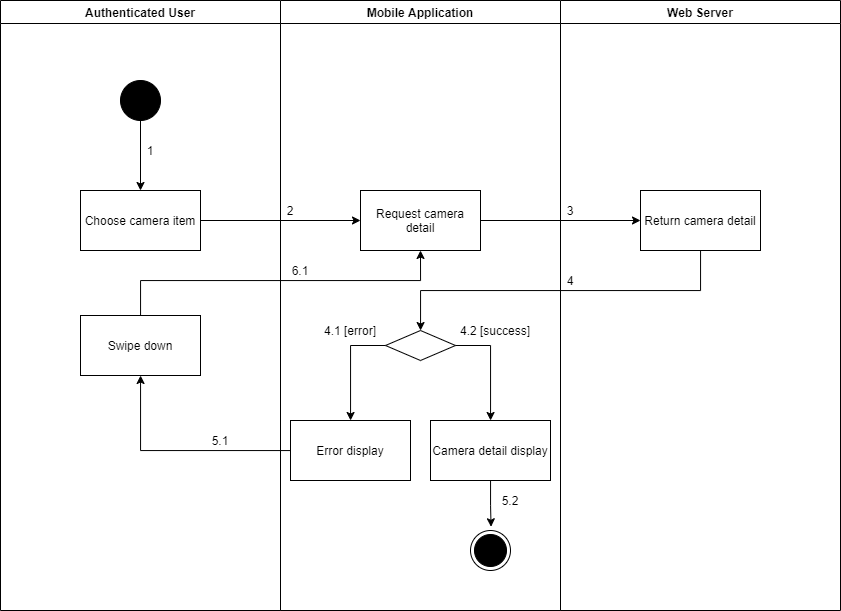

The diagram above was exported from draw.io. Its source (the exported page's mxGraphModel, read from the mxfile embedded in the PNG):
<mxGraphModel dx="1021" dy="-1027" grid="1" gridSize="10" guides="1" tooltips="1" connect="1" arrows="1" fold="1" page="1" pageScale="1" pageWidth="1169" pageHeight="1654" math="0" shadow="0">
  <root>
    <mxCell id="hyaLnm7Hv73ILdZofmLe-0" />
    <mxCell id="hyaLnm7Hv73ILdZofmLe-1" parent="hyaLnm7Hv73ILdZofmLe-0" />
    <mxCell id="6YPLVuCZXydCTthr7Trt-0" value="Authenticated User" style="swimlane;startSize=23;" parent="hyaLnm7Hv73ILdZofmLe-1" vertex="1">
      <mxGeometry x="120" y="2030" width="280" height="610" as="geometry" />
    </mxCell>
    <mxCell id="6YPLVuCZXydCTthr7Trt-1" value="" style="verticalLabelPosition=bottom;verticalAlign=top;html=1;shape=mxgraph.flowchart.on-page_reference;fillColor=#000000;" parent="6YPLVuCZXydCTthr7Trt-0" vertex="1">
      <mxGeometry x="120" y="80" width="40" height="40" as="geometry" />
    </mxCell>
    <mxCell id="6YPLVuCZXydCTthr7Trt-2" value="1" style="text;html=1;strokeColor=none;fillColor=none;align=center;verticalAlign=middle;whiteSpace=wrap;rounded=0;" parent="6YPLVuCZXydCTthr7Trt-0" vertex="1">
      <mxGeometry x="140" y="140" width="20" height="20" as="geometry" />
    </mxCell>
    <mxCell id="6YPLVuCZXydCTthr7Trt-3" value="Swipe down" style="whiteSpace=wrap;html=1;fillColor=#FFFFFF;" parent="6YPLVuCZXydCTthr7Trt-0" vertex="1">
      <mxGeometry x="80" y="315" width="120" height="60" as="geometry" />
    </mxCell>
    <mxCell id="6YPLVuCZXydCTthr7Trt-4" value="Mobile Application" style="swimlane;" parent="hyaLnm7Hv73ILdZofmLe-1" vertex="1">
      <mxGeometry x="400" y="2030" width="280" height="610" as="geometry" />
    </mxCell>
    <mxCell id="6YPLVuCZXydCTthr7Trt-5" value="" style="ellipse;html=1;shape=endState;fillColor=#000000;strokeColor=#000000;align=center;" parent="6YPLVuCZXydCTthr7Trt-4" vertex="1">
      <mxGeometry x="190" y="530" width="40" height="40" as="geometry" />
    </mxCell>
    <mxCell id="6YPLVuCZXydCTthr7Trt-6" value="Request camera detail" style="whiteSpace=wrap;html=1;verticalAlign=middle;fillColor=#FFFFFF;align=center;" parent="6YPLVuCZXydCTthr7Trt-4" vertex="1">
      <mxGeometry x="80" y="190" width="120" height="60" as="geometry" />
    </mxCell>
    <mxCell id="6YPLVuCZXydCTthr7Trt-7" value="" style="rhombus;whiteSpace=wrap;html=1;fillColor=#FFFFFF;" parent="6YPLVuCZXydCTthr7Trt-4" vertex="1">
      <mxGeometry x="105" y="330" width="70" height="30" as="geometry" />
    </mxCell>
    <mxCell id="6YPLVuCZXydCTthr7Trt-8" value="Error display" style="whiteSpace=wrap;html=1;fillColor=#FFFFFF;" parent="6YPLVuCZXydCTthr7Trt-4" vertex="1">
      <mxGeometry x="10" y="420" width="120" height="60" as="geometry" />
    </mxCell>
    <mxCell id="6YPLVuCZXydCTthr7Trt-9" value="" style="edgeStyle=orthogonalEdgeStyle;rounded=0;orthogonalLoop=1;jettySize=auto;html=1;" parent="6YPLVuCZXydCTthr7Trt-4" source="6YPLVuCZXydCTthr7Trt-7" target="6YPLVuCZXydCTthr7Trt-8" edge="1">
      <mxGeometry relative="1" as="geometry">
        <Array as="points">
          <mxPoint x="70" y="345" />
        </Array>
      </mxGeometry>
    </mxCell>
    <mxCell id="6YPLVuCZXydCTthr7Trt-10" style="edgeStyle=orthogonalEdgeStyle;rounded=0;orthogonalLoop=1;jettySize=auto;html=1;entryX=0.514;entryY=-0.093;entryDx=0;entryDy=0;entryPerimeter=0;" parent="6YPLVuCZXydCTthr7Trt-4" source="6YPLVuCZXydCTthr7Trt-11" target="6YPLVuCZXydCTthr7Trt-5" edge="1">
      <mxGeometry relative="1" as="geometry" />
    </mxCell>
    <mxCell id="6YPLVuCZXydCTthr7Trt-11" value="Camera detail display" style="whiteSpace=wrap;html=1;fillColor=#FFFFFF;" parent="6YPLVuCZXydCTthr7Trt-4" vertex="1">
      <mxGeometry x="150" y="420" width="120" height="60" as="geometry" />
    </mxCell>
    <mxCell id="6YPLVuCZXydCTthr7Trt-12" value="" style="edgeStyle=orthogonalEdgeStyle;rounded=0;orthogonalLoop=1;jettySize=auto;html=1;" parent="6YPLVuCZXydCTthr7Trt-4" source="6YPLVuCZXydCTthr7Trt-7" target="6YPLVuCZXydCTthr7Trt-11" edge="1">
      <mxGeometry relative="1" as="geometry">
        <Array as="points">
          <mxPoint x="210" y="345" />
        </Array>
      </mxGeometry>
    </mxCell>
    <mxCell id="6YPLVuCZXydCTthr7Trt-13" value="2" style="text;html=1;strokeColor=none;fillColor=none;align=center;verticalAlign=middle;whiteSpace=wrap;rounded=0;" parent="6YPLVuCZXydCTthr7Trt-4" vertex="1">
      <mxGeometry y="200" width="20" height="20" as="geometry" />
    </mxCell>
    <mxCell id="6YPLVuCZXydCTthr7Trt-14" value="6.1" style="text;html=1;strokeColor=none;fillColor=none;align=center;verticalAlign=middle;whiteSpace=wrap;rounded=0;" parent="6YPLVuCZXydCTthr7Trt-4" vertex="1">
      <mxGeometry x="10" y="260" width="20" height="20" as="geometry" />
    </mxCell>
    <mxCell id="6YPLVuCZXydCTthr7Trt-15" value="5.2" style="text;html=1;strokeColor=none;fillColor=none;align=center;verticalAlign=middle;whiteSpace=wrap;rounded=0;" parent="6YPLVuCZXydCTthr7Trt-4" vertex="1">
      <mxGeometry x="220" y="490" width="20" height="20" as="geometry" />
    </mxCell>
    <mxCell id="6YPLVuCZXydCTthr7Trt-16" value="4.1 [error]" style="text;html=1;strokeColor=none;fillColor=none;align=center;verticalAlign=middle;whiteSpace=wrap;rounded=0;" parent="6YPLVuCZXydCTthr7Trt-4" vertex="1">
      <mxGeometry x="30" y="320" width="80" height="20" as="geometry" />
    </mxCell>
    <mxCell id="6YPLVuCZXydCTthr7Trt-17" value="4.2 [success]" style="text;html=1;strokeColor=none;fillColor=none;align=center;verticalAlign=middle;whiteSpace=wrap;rounded=0;" parent="6YPLVuCZXydCTthr7Trt-4" vertex="1">
      <mxGeometry x="175" y="320" width="80" height="20" as="geometry" />
    </mxCell>
    <mxCell id="6YPLVuCZXydCTthr7Trt-18" value="Web Server" style="swimlane;" parent="hyaLnm7Hv73ILdZofmLe-1" vertex="1">
      <mxGeometry x="680" y="2030" width="280" height="610" as="geometry" />
    </mxCell>
    <mxCell id="6YPLVuCZXydCTthr7Trt-19" value="Return camera detail" style="whiteSpace=wrap;html=1;verticalAlign=middle;fillColor=#FFFFFF;align=center;" parent="6YPLVuCZXydCTthr7Trt-18" vertex="1">
      <mxGeometry x="80" y="190" width="120" height="60" as="geometry" />
    </mxCell>
    <mxCell id="6YPLVuCZXydCTthr7Trt-20" value="3" style="text;html=1;strokeColor=none;fillColor=none;align=center;verticalAlign=middle;whiteSpace=wrap;rounded=0;" parent="6YPLVuCZXydCTthr7Trt-18" vertex="1">
      <mxGeometry y="200" width="20" height="20" as="geometry" />
    </mxCell>
    <mxCell id="6YPLVuCZXydCTthr7Trt-21" value="4" style="text;html=1;strokeColor=none;fillColor=none;align=center;verticalAlign=middle;whiteSpace=wrap;rounded=0;" parent="6YPLVuCZXydCTthr7Trt-18" vertex="1">
      <mxGeometry y="270" width="20" height="20" as="geometry" />
    </mxCell>
    <mxCell id="6YPLVuCZXydCTthr7Trt-22" value="" style="edgeStyle=orthogonalEdgeStyle;rounded=0;orthogonalLoop=1;jettySize=auto;html=1;" parent="hyaLnm7Hv73ILdZofmLe-1" source="6YPLVuCZXydCTthr7Trt-23" target="6YPLVuCZXydCTthr7Trt-6" edge="1">
      <mxGeometry relative="1" as="geometry" />
    </mxCell>
    <mxCell id="6YPLVuCZXydCTthr7Trt-23" value="Choose camera item" style="whiteSpace=wrap;html=1;verticalAlign=middle;fillColor=#FFFFFF;align=center;" parent="hyaLnm7Hv73ILdZofmLe-1" vertex="1">
      <mxGeometry x="200" y="2220" width="120" height="60" as="geometry" />
    </mxCell>
    <mxCell id="6YPLVuCZXydCTthr7Trt-24" value="" style="edgeStyle=orthogonalEdgeStyle;rounded=0;orthogonalLoop=1;jettySize=auto;html=1;" parent="hyaLnm7Hv73ILdZofmLe-1" source="6YPLVuCZXydCTthr7Trt-1" target="6YPLVuCZXydCTthr7Trt-23" edge="1">
      <mxGeometry relative="1" as="geometry" />
    </mxCell>
    <mxCell id="6YPLVuCZXydCTthr7Trt-25" value="" style="edgeStyle=orthogonalEdgeStyle;rounded=0;orthogonalLoop=1;jettySize=auto;html=1;" parent="hyaLnm7Hv73ILdZofmLe-1" source="6YPLVuCZXydCTthr7Trt-6" target="6YPLVuCZXydCTthr7Trt-19" edge="1">
      <mxGeometry relative="1" as="geometry" />
    </mxCell>
    <mxCell id="6YPLVuCZXydCTthr7Trt-26" value="" style="edgeStyle=orthogonalEdgeStyle;rounded=0;orthogonalLoop=1;jettySize=auto;html=1;" parent="hyaLnm7Hv73ILdZofmLe-1" source="6YPLVuCZXydCTthr7Trt-19" target="6YPLVuCZXydCTthr7Trt-7" edge="1">
      <mxGeometry relative="1" as="geometry">
        <Array as="points">
          <mxPoint x="820" y="2320" />
          <mxPoint x="540" y="2320" />
        </Array>
      </mxGeometry>
    </mxCell>
    <mxCell id="6YPLVuCZXydCTthr7Trt-27" value="" style="edgeStyle=orthogonalEdgeStyle;rounded=0;orthogonalLoop=1;jettySize=auto;html=1;" parent="hyaLnm7Hv73ILdZofmLe-1" source="6YPLVuCZXydCTthr7Trt-8" target="6YPLVuCZXydCTthr7Trt-3" edge="1">
      <mxGeometry relative="1" as="geometry" />
    </mxCell>
    <mxCell id="6YPLVuCZXydCTthr7Trt-28" value="5.1" style="text;html=1;strokeColor=none;fillColor=none;align=center;verticalAlign=middle;whiteSpace=wrap;rounded=0;" parent="hyaLnm7Hv73ILdZofmLe-1" vertex="1">
      <mxGeometry x="330" y="2460" width="20" height="20" as="geometry" />
    </mxCell>
    <mxCell id="6YPLVuCZXydCTthr7Trt-29" style="edgeStyle=orthogonalEdgeStyle;rounded=0;orthogonalLoop=1;jettySize=auto;html=1;entryX=0.5;entryY=1;entryDx=0;entryDy=0;" parent="hyaLnm7Hv73ILdZofmLe-1" source="6YPLVuCZXydCTthr7Trt-3" target="6YPLVuCZXydCTthr7Trt-6" edge="1">
      <mxGeometry relative="1" as="geometry">
        <Array as="points">
          <mxPoint x="260" y="2310" />
          <mxPoint x="540" y="2310" />
        </Array>
      </mxGeometry>
    </mxCell>
  </root>
</mxGraphModel>